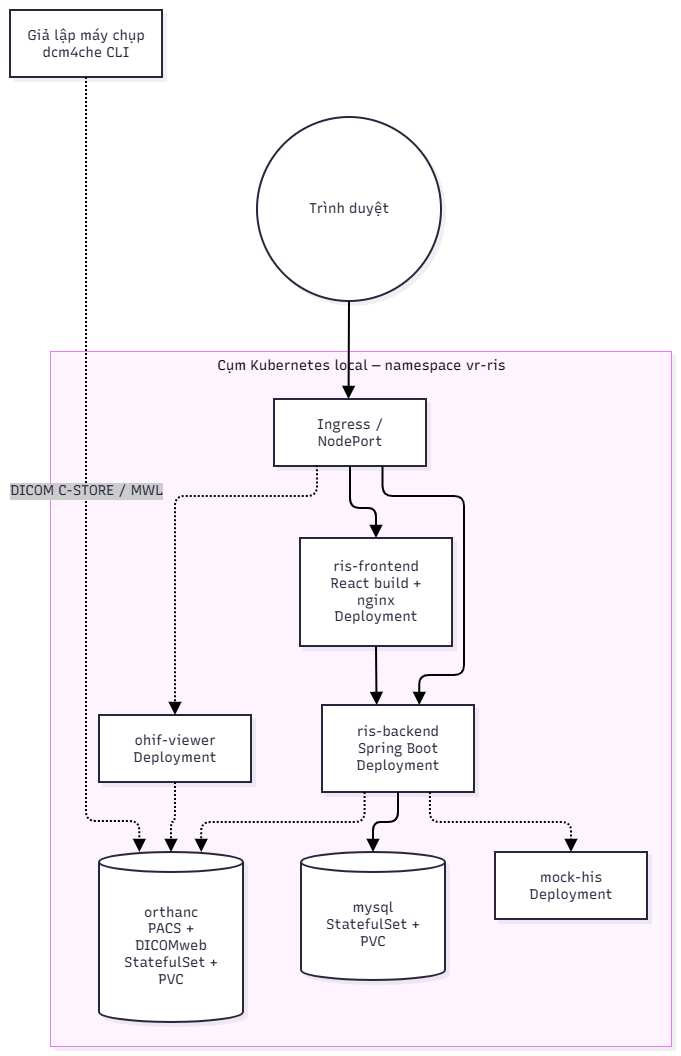

The diagram above was exported from draw.io. Its source (the exported page's mxGraphModel, read from the mxfile embedded in the PNG):
<mxGraphModel dx="845" dy="496" grid="1" gridSize="10" guides="1" tooltips="1" connect="1" arrows="1" fold="1" page="1" pageScale="1" pageWidth="827" pageHeight="1169" math="0" shadow="0">
  <root>
    <mxCell id="0" />
    <mxCell id="1" parent="0" />
    <UserObject label="" mermaidData="{&#10;  &quot;data&quot;: &quot;flowchart TB\n    U((Trình duyệt)) --&gt; ING[Ingress / NodePort]\n\n    subgraph K8S[\&quot;Cụm Kubernetes local — namespace vr-ris\&quot;]\n        ING --&gt; FE[ris-frontend&lt;br/&gt;React build + nginx&lt;br/&gt;Deployment]\n        ING --&gt; BE[ris-backend&lt;br/&gt;Spring Boot&lt;br/&gt;Deployment]\n        ING -.-&gt; OHIF[ohif-viewer&lt;br/&gt;Deployment]\n        FE --&gt; BE\n        BE --&gt; DB[(mysql&lt;br/&gt;StatefulSet + PVC)]\n        BE -.-&gt; HIS[mock-his&lt;br/&gt;Deployment]\n        BE -.-&gt; PACS[(orthanc&lt;br/&gt;PACS + DICOMweb&lt;br/&gt;StatefulSet + PVC)]\n        OHIF -.-&gt; PACS\n    end\n\n    MOD[Giả lập máy chụp&lt;br/&gt;dcm4che CLI] -.-&gt;|DICOM C-STORE / MWL| PACS\n&quot;,&#10;  &quot;config&quot;: null,&#10;  &quot;version&quot;: &quot;12&quot;&#10;}" id="3PwefY6mWMGsSvElO6I1-1">
      <mxCell connectable="0" parent="1" style="group;transparentBounds=1;editIcon=1;lockedGroup=0;groupPadding=10;" vertex="1">
        <mxGeometry as="geometry" />
      </mxCell>
    </UserObject>
    <UserObject label="Cụm Kubernetes local — namespace vr-ris" mermaidId="n:K8S" mermaidBaseStyle="html=1;whiteSpace=nowrap;strokeWidth=1;verticalAlign=top;fillColor=#FDF4FF;strokeColor=#E879F9;fontColor=#000000;fontFamily=Recursive;fontSize=14;shadow=1;shadowColor=#000000;shadowOffsetX=4;shadowOffsetY=4;shadowBlur=0;shadowOpacity=6;" mermaidBaseValue="Cụm Kubernetes local — namespace vr-ris" id="3PwefY6mWMGsSvElO6I1-2">
      <mxCell parent="3PwefY6mWMGsSvElO6I1-1" style="html=1;whiteSpace=nowrap;strokeWidth=1;verticalAlign=top;fillColor=#FDF4FF;strokeColor=#E879F9;fontColor=#000000;fontFamily=Recursive;fontSize=14;shadow=1;shadowColor=#000000;shadowOffsetX=4;shadowOffsetY=4;shadowBlur=0;shadowOpacity=6;fontSource=https%3A%2F%2Ffonts.googleapis.com%2Fcss%3Ffamily%3DRecursive;" vertex="1">
        <mxGeometry height="695" width="621" x="70" y="371" as="geometry" />
      </mxCell>
    </UserObject>
    <UserObject label="Ingress / NodePort" mermaidId="n:ING" mermaidBaseStyle="html=1;whiteSpace=wrap;strokeWidth=2;fillColor=#ffffff;strokeColor=#28253D;fontColor=#28253D;fontFamily=Recursive;fontSize=14;shadow=1;shadowColor=#000000;shadowOffsetX=4;shadowOffsetY=4;shadowBlur=0;shadowOpacity=6;" mermaidBaseValue="Ingress / NodePort" id="3PwefY6mWMGsSvElO6I1-3">
      <mxCell parent="3PwefY6mWMGsSvElO6I1-2" style="html=1;whiteSpace=wrap;strokeWidth=2;fillColor=#ffffff;strokeColor=#28253D;fontColor=#28253D;fontFamily=Recursive;fontSize=14;shadow=1;shadowColor=#000000;shadowOffsetX=4;shadowOffsetY=4;shadowBlur=0;shadowOpacity=6;labelWidth=120;fontSource=https%3A%2F%2Ffonts.googleapis.com%2Fcss%3Ffamily%3DRecursive;" vertex="1">
        <mxGeometry height="67" width="152" x="224" y="48" as="geometry" />
      </mxCell>
    </UserObject>
    <UserObject label="ris-frontend&#10;React build + nginx&#10;Deployment" mermaidId="n:FE" mermaidBaseStyle="html=1;whiteSpace=wrap;strokeWidth=2;fillColor=#ffffff;strokeColor=#28253D;fontColor=#28253D;fontFamily=Recursive;fontSize=14;shadow=1;shadowColor=#000000;shadowOffsetX=4;shadowOffsetY=4;shadowBlur=0;shadowOpacity=6;" mermaidBaseValue="ris-frontend&#10;React build + nginx&#10;Deployment" id="3PwefY6mWMGsSvElO6I1-4">
      <mxCell parent="3PwefY6mWMGsSvElO6I1-2" style="html=1;whiteSpace=wrap;strokeWidth=2;fillColor=#ffffff;strokeColor=#28253D;fontColor=#28253D;fontFamily=Recursive;fontSize=14;shadow=1;shadowColor=#000000;shadowOffsetX=4;shadowOffsetY=4;shadowBlur=0;shadowOpacity=6;labelWidth=120;fontSource=https%3A%2F%2Ffonts.googleapis.com%2Fcss%3Ffamily%3DRecursive;" vertex="1">
        <mxGeometry height="108" width="152" x="250" y="187" as="geometry" />
      </mxCell>
    </UserObject>
    <UserObject label="ris-backend&#10;Spring Boot&#10;Deployment" mermaidId="n:BE" mermaidBaseStyle="html=1;whiteSpace=wrap;strokeWidth=2;fillColor=#ffffff;strokeColor=#28253D;fontColor=#28253D;fontFamily=Recursive;fontSize=14;shadow=1;shadowColor=#000000;shadowOffsetX=4;shadowOffsetY=4;shadowBlur=0;shadowOpacity=6;" mermaidBaseValue="ris-backend&#10;Spring Boot&#10;Deployment" id="3PwefY6mWMGsSvElO6I1-5">
      <mxCell parent="3PwefY6mWMGsSvElO6I1-2" style="html=1;whiteSpace=wrap;strokeWidth=2;fillColor=#ffffff;strokeColor=#28253D;fontColor=#28253D;fontFamily=Recursive;fontSize=14;shadow=1;shadowColor=#000000;shadowOffsetX=4;shadowOffsetY=4;shadowBlur=0;shadowOpacity=6;fontSource=https%3A%2F%2Ffonts.googleapis.com%2Fcss%3Ffamily%3DRecursive;" vertex="1">
        <mxGeometry height="87" width="152" x="272" y="354" as="geometry" />
      </mxCell>
    </UserObject>
    <UserObject label="ohif-viewer&#10;Deployment" mermaidId="n:OHIF" mermaidBaseStyle="html=1;whiteSpace=wrap;strokeWidth=2;fillColor=#ffffff;strokeColor=#28253D;fontColor=#28253D;fontFamily=Recursive;fontSize=14;shadow=1;shadowColor=#000000;shadowOffsetX=4;shadowOffsetY=4;shadowBlur=0;shadowOpacity=6;" mermaidBaseValue="ohif-viewer&#10;Deployment" id="3PwefY6mWMGsSvElO6I1-6">
      <mxCell parent="3PwefY6mWMGsSvElO6I1-2" style="html=1;whiteSpace=wrap;strokeWidth=2;fillColor=#ffffff;strokeColor=#28253D;fontColor=#28253D;fontFamily=Recursive;fontSize=14;shadow=1;shadowColor=#000000;shadowOffsetX=4;shadowOffsetY=4;shadowBlur=0;shadowOpacity=6;fontSource=https%3A%2F%2Ffonts.googleapis.com%2Fcss%3Ffamily%3DRecursive;" vertex="1">
        <mxGeometry height="67" width="152" x="49" y="364" as="geometry" />
      </mxCell>
    </UserObject>
    <UserObject label="mysql&#10;StatefulSet + PVC" mermaidId="n:DB" mermaidBaseStyle="html=1;shape=cylinder3;boundedLbl=1;backgroundOutline=1;size=10;strokeWidth=2;whiteSpace=wrap;fillColor=#ffffff;strokeColor=#28253D;fontColor=#28253D;fontFamily=Recursive;fontSize=14;shadow=1;shadowColor=#000000;shadowOffsetX=4;shadowOffsetY=4;shadowBlur=0;shadowOpacity=6;" mermaidBaseValue="mysql&#10;StatefulSet + PVC" id="3PwefY6mWMGsSvElO6I1-7">
      <mxCell parent="3PwefY6mWMGsSvElO6I1-2" style="html=1;shape=cylinder3;boundedLbl=1;backgroundOutline=1;size=10;strokeWidth=2;whiteSpace=wrap;fillColor=#ffffff;strokeColor=#28253D;fontColor=#28253D;fontFamily=Recursive;fontSize=14;shadow=1;shadowColor=#000000;shadowOffsetX=4;shadowOffsetY=4;shadowBlur=0;shadowOpacity=6;labelWidth=120;fontSource=https%3A%2F%2Ffonts.googleapis.com%2Fcss%3Ffamily%3DRecursive;" vertex="1">
        <mxGeometry height="128" width="144" x="251" y="501" as="geometry" />
      </mxCell>
    </UserObject>
    <UserObject label="mock-his&#10;Deployment" mermaidId="n:HIS" mermaidBaseStyle="html=1;whiteSpace=wrap;strokeWidth=2;fillColor=#ffffff;strokeColor=#28253D;fontColor=#28253D;fontFamily=Recursive;fontSize=14;shadow=1;shadowColor=#000000;shadowOffsetX=4;shadowOffsetY=4;shadowBlur=0;shadowOpacity=6;" mermaidBaseValue="mock-his&#10;Deployment" id="3PwefY6mWMGsSvElO6I1-8">
      <mxCell parent="3PwefY6mWMGsSvElO6I1-2" style="html=1;whiteSpace=wrap;strokeWidth=2;fillColor=#ffffff;strokeColor=#28253D;fontColor=#28253D;fontFamily=Recursive;fontSize=14;shadow=1;shadowColor=#000000;shadowOffsetX=4;shadowOffsetY=4;shadowBlur=0;shadowOpacity=6;fontSource=https%3A%2F%2Ffonts.googleapis.com%2Fcss%3Ffamily%3DRecursive;" vertex="1">
        <mxGeometry height="67" width="152" x="445" y="501" as="geometry" />
      </mxCell>
    </UserObject>
    <UserObject label="orthanc&#10;PACS + DICOMweb&#10;StatefulSet + PVC" mermaidId="n:PACS" mermaidBaseStyle="html=1;shape=cylinder3;boundedLbl=1;backgroundOutline=1;size=10;strokeWidth=2;whiteSpace=wrap;fillColor=#ffffff;strokeColor=#28253D;fontColor=#28253D;fontFamily=Recursive;fontSize=14;shadow=1;shadowColor=#000000;shadowOffsetX=4;shadowOffsetY=4;shadowBlur=0;shadowOpacity=6;" mermaidBaseValue="orthanc&#10;PACS + DICOMweb&#10;StatefulSet + PVC" id="3PwefY6mWMGsSvElO6I1-9">
      <mxCell parent="3PwefY6mWMGsSvElO6I1-2" style="html=1;shape=cylinder3;boundedLbl=1;backgroundOutline=1;size=10;strokeWidth=2;whiteSpace=wrap;fillColor=#ffffff;strokeColor=#28253D;fontColor=#28253D;fontFamily=Recursive;fontSize=14;shadow=1;shadowColor=#000000;shadowOffsetX=4;shadowOffsetY=4;shadowBlur=0;shadowOpacity=6;labelWidth=120;fontSource=https%3A%2F%2Ffonts.googleapis.com%2Fcss%3Ffamily%3DRecursive;" vertex="1">
        <mxGeometry height="170" width="144" x="49" y="501" as="geometry" />
      </mxCell>
    </UserObject>
    <UserObject label="" mermaidId="e:ING-&gt;FE#0" mermaidBaseStyle="edgeStyle=orthogonalEdgeStyle;rounded=1;curved=0;startArrow=none;endArrow=block;endSize=8;jumpStyle=arc;jumpSize=12;strokeColor=#000000;exitX=0.5;exitY=0.99;entryX=0.5;entryY=0;strokeWidth=2;targetPerimeterSpacing=4;" mermaidBaseValue="" id="3PwefY6mWMGsSvElO6I1-10">
      <mxCell edge="1" parent="3PwefY6mWMGsSvElO6I1-2" source="3PwefY6mWMGsSvElO6I1-3" style="edgeStyle=orthogonalEdgeStyle;rounded=1;curved=0;startArrow=none;endArrow=block;endSize=8;jumpStyle=arc;jumpSize=12;strokeColor=#000000;exitX=0.5;exitY=0.99;entryX=0.5;entryY=0;strokeWidth=2;targetPerimeterSpacing=4;" target="3PwefY6mWMGsSvElO6I1-4">
        <mxGeometry relative="1" as="geometry">
          <Array as="points">
            <mxPoint x="300" y="157" />
            <mxPoint x="326" y="157" />
          </Array>
        </mxGeometry>
      </mxCell>
    </UserObject>
    <UserObject label="" mermaidId="e:ING-&gt;BE#0" mermaidBaseStyle="edgeStyle=orthogonalEdgeStyle;rounded=1;curved=0;startArrow=none;endArrow=block;endSize=8;jumpStyle=arc;jumpSize=12;strokeColor=#000000;exitX=0.71;exitY=0.99;entryX=0.64;entryY=0;strokeWidth=2;targetPerimeterSpacing=4;" mermaidBaseValue="" id="3PwefY6mWMGsSvElO6I1-11">
      <mxCell edge="1" parent="3PwefY6mWMGsSvElO6I1-2" source="3PwefY6mWMGsSvElO6I1-3" style="edgeStyle=orthogonalEdgeStyle;rounded=1;curved=0;startArrow=none;endArrow=block;endSize=8;jumpStyle=arc;jumpSize=12;strokeColor=#000000;exitX=0.71;exitY=0.99;entryX=0.64;entryY=0;strokeWidth=2;targetPerimeterSpacing=4;" target="3PwefY6mWMGsSvElO6I1-5">
        <mxGeometry relative="1" as="geometry">
          <Array as="points">
            <mxPoint x="332" y="145" />
            <mxPoint x="414" y="145" />
            <mxPoint x="414" y="324" />
            <mxPoint x="369" y="324" />
          </Array>
        </mxGeometry>
      </mxCell>
    </UserObject>
    <UserObject label="" mermaidId="e:ING-&gt;OHIF#0" mermaidBaseStyle="edgeStyle=orthogonalEdgeStyle;rounded=1;curved=0;dashed=1;dashPattern=2 2;fixDash=1;startArrow=none;endArrow=block;endSize=8;jumpStyle=arc;jumpSize=12;strokeColor=#000000;exitX=0.28;exitY=0.99;entryX=0.5;entryY=0;strokeWidth=2;targetPerimeterSpacing=4;" mermaidBaseValue="" id="3PwefY6mWMGsSvElO6I1-12">
      <mxCell edge="1" parent="3PwefY6mWMGsSvElO6I1-2" source="3PwefY6mWMGsSvElO6I1-3" style="edgeStyle=orthogonalEdgeStyle;rounded=1;curved=0;dashed=1;dashPattern=2 2;fixDash=1;startArrow=none;endArrow=block;endSize=8;jumpStyle=arc;jumpSize=12;strokeColor=#000000;exitX=0.28;exitY=0.99;entryX=0.5;entryY=0;strokeWidth=2;targetPerimeterSpacing=4;" target="3PwefY6mWMGsSvElO6I1-6">
        <mxGeometry relative="1" as="geometry">
          <Array as="points">
            <mxPoint x="267" y="145" />
            <mxPoint x="125" y="145" />
          </Array>
        </mxGeometry>
      </mxCell>
    </UserObject>
    <UserObject label="" mermaidId="e:FE-&gt;BE#0" mermaidBaseStyle="edgeStyle=orthogonalEdgeStyle;rounded=1;curved=0;startArrow=none;endArrow=block;endSize=8;jumpStyle=arc;jumpSize=12;strokeColor=#000000;exitX=0.5;exitY=0.99;entryX=0.36;entryY=0;strokeWidth=2;targetPerimeterSpacing=4;" mermaidBaseValue="" id="3PwefY6mWMGsSvElO6I1-13">
      <mxCell edge="1" parent="3PwefY6mWMGsSvElO6I1-2" source="3PwefY6mWMGsSvElO6I1-4" style="edgeStyle=orthogonalEdgeStyle;rounded=1;curved=0;startArrow=none;endArrow=block;endSize=8;jumpStyle=arc;jumpSize=12;strokeColor=#000000;exitX=0.5;exitY=0.99;entryX=0.36;entryY=0;strokeWidth=2;targetPerimeterSpacing=4;" target="3PwefY6mWMGsSvElO6I1-5">
        <mxGeometry relative="1" as="geometry">
          <Array as="points" />
        </mxGeometry>
      </mxCell>
    </UserObject>
    <UserObject label="" mermaidId="e:BE-&gt;DB#0" mermaidBaseStyle="edgeStyle=orthogonalEdgeStyle;rounded=1;curved=0;startArrow=none;endArrow=block;endSize=8;jumpStyle=arc;jumpSize=12;strokeColor=#000000;exitX=0.5;exitY=1;entryX=0.5;entryY=0;strokeWidth=2;targetPerimeterSpacing=4;" mermaidBaseValue="" id="3PwefY6mWMGsSvElO6I1-14">
      <mxCell edge="1" parent="3PwefY6mWMGsSvElO6I1-2" source="3PwefY6mWMGsSvElO6I1-5" style="edgeStyle=orthogonalEdgeStyle;rounded=1;curved=0;startArrow=none;endArrow=block;endSize=8;jumpStyle=arc;jumpSize=12;strokeColor=#000000;exitX=0.5;exitY=1;entryX=0.5;entryY=0;strokeWidth=2;targetPerimeterSpacing=4;" target="3PwefY6mWMGsSvElO6I1-7">
        <mxGeometry relative="1" as="geometry">
          <Array as="points">
            <mxPoint x="348" y="471" />
            <mxPoint x="323" y="471" />
          </Array>
        </mxGeometry>
      </mxCell>
    </UserObject>
    <UserObject label="" mermaidId="e:BE-&gt;HIS#0" mermaidBaseStyle="edgeStyle=orthogonalEdgeStyle;rounded=1;curved=0;dashed=1;dashPattern=2 2;fixDash=1;startArrow=none;endArrow=block;endSize=8;jumpStyle=arc;jumpSize=12;strokeColor=#000000;exitX=0.71;exitY=1;entryX=0.5;entryY=0;strokeWidth=2;targetPerimeterSpacing=4;" mermaidBaseValue="" id="3PwefY6mWMGsSvElO6I1-15">
      <mxCell edge="1" parent="3PwefY6mWMGsSvElO6I1-2" source="3PwefY6mWMGsSvElO6I1-5" style="edgeStyle=orthogonalEdgeStyle;rounded=1;curved=0;dashed=1;dashPattern=2 2;fixDash=1;startArrow=none;endArrow=block;endSize=8;jumpStyle=arc;jumpSize=12;strokeColor=#000000;exitX=0.71;exitY=1;entryX=0.5;entryY=0;strokeWidth=2;targetPerimeterSpacing=4;" target="3PwefY6mWMGsSvElO6I1-8">
        <mxGeometry relative="1" as="geometry">
          <Array as="points">
            <mxPoint x="380" y="471" />
            <mxPoint x="521" y="471" />
          </Array>
        </mxGeometry>
      </mxCell>
    </UserObject>
    <UserObject label="" mermaidId="e:BE-&gt;PACS#0" mermaidBaseStyle="edgeStyle=orthogonalEdgeStyle;rounded=1;curved=0;dashed=1;dashPattern=2 2;fixDash=1;startArrow=none;endArrow=block;endSize=8;jumpStyle=arc;jumpSize=12;strokeColor=#000000;exitX=0.28;exitY=1;entryX=0.71;entryY=0;strokeWidth=2;targetPerimeterSpacing=4;" mermaidBaseValue="" id="3PwefY6mWMGsSvElO6I1-16">
      <mxCell edge="1" parent="3PwefY6mWMGsSvElO6I1-2" source="3PwefY6mWMGsSvElO6I1-5" style="edgeStyle=orthogonalEdgeStyle;rounded=1;curved=0;dashed=1;dashPattern=2 2;fixDash=1;startArrow=none;endArrow=block;endSize=8;jumpStyle=arc;jumpSize=12;strokeColor=#000000;exitX=0.28;exitY=1;entryX=0.71;entryY=0;strokeWidth=2;targetPerimeterSpacing=4;" target="3PwefY6mWMGsSvElO6I1-9">
        <mxGeometry relative="1" as="geometry">
          <Array as="points">
            <mxPoint x="315" y="471" />
            <mxPoint x="152" y="471" />
          </Array>
        </mxGeometry>
      </mxCell>
    </UserObject>
    <UserObject label="" mermaidId="e:OHIF-&gt;PACS#0" mermaidBaseStyle="edgeStyle=orthogonalEdgeStyle;rounded=1;curved=0;dashed=1;dashPattern=2 2;fixDash=1;startArrow=none;endArrow=block;endSize=8;jumpStyle=arc;jumpSize=12;strokeColor=#000000;exitX=0.5;exitY=1;entryX=0.5;entryY=0;strokeWidth=2;targetPerimeterSpacing=4;" mermaidBaseValue="" id="3PwefY6mWMGsSvElO6I1-17">
      <mxCell edge="1" parent="3PwefY6mWMGsSvElO6I1-2" source="3PwefY6mWMGsSvElO6I1-6" style="edgeStyle=orthogonalEdgeStyle;rounded=1;curved=0;dashed=1;dashPattern=2 2;fixDash=1;startArrow=none;endArrow=block;endSize=8;jumpStyle=arc;jumpSize=12;strokeColor=#000000;exitX=0.5;exitY=1;entryX=0.5;entryY=0;strokeWidth=2;targetPerimeterSpacing=4;" target="3PwefY6mWMGsSvElO6I1-9">
        <mxGeometry relative="1" as="geometry">
          <Array as="points">
            <mxPoint x="125" y="471" />
            <mxPoint x="121" y="471" />
          </Array>
        </mxGeometry>
      </mxCell>
    </UserObject>
    <UserObject label="Trình duyệt" mermaidId="n:U" mermaidBaseStyle="ellipse;html=1;aspect=fixed;strokeWidth=2;whiteSpace=wrap;fillColor=#ffffff;strokeColor=#28253D;fontColor=#28253D;fontFamily=Recursive;fontSize=14;shadow=1;shadowColor=#000000;shadowOffsetX=4;shadowOffsetY=4;shadowBlur=0;shadowOpacity=6;" mermaidBaseValue="Trình duyệt" id="3PwefY6mWMGsSvElO6I1-18">
      <mxCell parent="3PwefY6mWMGsSvElO6I1-1" style="ellipse;html=1;aspect=fixed;strokeWidth=2;whiteSpace=wrap;fillColor=#ffffff;strokeColor=#28253D;fontColor=#28253D;fontFamily=Recursive;fontSize=14;shadow=1;shadowColor=#000000;shadowOffsetX=4;shadowOffsetY=4;shadowBlur=0;shadowOpacity=6;fontSource=https%3A%2F%2Ffonts.googleapis.com%2Fcss%3Ffamily%3DRecursive;" vertex="1">
        <mxGeometry height="184" width="184" x="277" y="137" as="geometry" />
      </mxCell>
    </UserObject>
    <UserObject label="Giả lập máy chụp&#10;dcm4che CLI" mermaidId="n:MOD" mermaidBaseStyle="html=1;whiteSpace=wrap;strokeWidth=2;fillColor=#ffffff;strokeColor=#28253D;fontColor=#28253D;fontFamily=Recursive;fontSize=14;shadow=1;shadowColor=#000000;shadowOffsetX=4;shadowOffsetY=4;shadowBlur=0;shadowOpacity=6;" mermaidBaseValue="Giả lập máy chụp&#10;dcm4che CLI" id="3PwefY6mWMGsSvElO6I1-19">
      <mxCell parent="3PwefY6mWMGsSvElO6I1-1" style="html=1;whiteSpace=wrap;strokeWidth=2;fillColor=#ffffff;strokeColor=#28253D;fontColor=#28253D;fontFamily=Recursive;fontSize=14;shadow=1;shadowColor=#000000;shadowOffsetX=4;shadowOffsetY=4;shadowBlur=0;shadowOpacity=6;fontSource=https%3A%2F%2Ffonts.googleapis.com%2Fcss%3Ffamily%3DRecursive;" vertex="1">
        <mxGeometry height="67" width="152" x="30" y="30" as="geometry" />
      </mxCell>
    </UserObject>
    <UserObject label="" mermaidId="e:U-&gt;ING#0" mermaidBaseStyle="edgeStyle=orthogonalEdgeStyle;rounded=1;curved=0;startArrow=none;endArrow=block;endSize=8;jumpStyle=arc;jumpSize=12;strokeColor=#000000;exitX=0.5;exitY=1;entryX=0.49;entryY=0;strokeWidth=2;targetPerimeterSpacing=4;" mermaidBaseValue="" id="3PwefY6mWMGsSvElO6I1-20">
      <mxCell edge="1" parent="3PwefY6mWMGsSvElO6I1-1" source="3PwefY6mWMGsSvElO6I1-18" style="edgeStyle=orthogonalEdgeStyle;rounded=1;curved=0;startArrow=none;endArrow=block;endSize=8;jumpStyle=arc;jumpSize=12;strokeColor=#000000;exitX=0.5;exitY=1;entryX=0.49;entryY=0;strokeWidth=2;targetPerimeterSpacing=4;" target="3PwefY6mWMGsSvElO6I1-3">
        <mxGeometry relative="1" as="geometry">
          <Array as="points" />
        </mxGeometry>
      </mxCell>
    </UserObject>
    <UserObject label="DICOM C-STORE / MWL" mermaidId="e:MOD-&gt;PACS#0" mermaidBaseStyle="edgeStyle=orthogonalEdgeStyle;rounded=1;curved=0;dashed=1;dashPattern=2 2;fixDash=1;startArrow=none;endArrow=block;endSize=8;jumpStyle=arc;jumpSize=12;strokeColor=#000000;html=1;fontSize=16;labelBackgroundColor=#cccccc;fontFamily=Recursive;fontColor=#28253D;exitX=0.5;exitY=0.99;entryX=0.28;entryY=0;strokeWidth=2;targetPerimeterSpacing=4;" mermaidBaseValue="DICOM C-STORE / MWL" id="3PwefY6mWMGsSvElO6I1-21">
      <mxCell edge="1" parent="3PwefY6mWMGsSvElO6I1-1" source="3PwefY6mWMGsSvElO6I1-19" style="edgeStyle=orthogonalEdgeStyle;rounded=1;curved=0;dashed=1;dashPattern=2 2;fixDash=1;startArrow=none;endArrow=block;endSize=8;jumpStyle=arc;jumpSize=12;strokeColor=#000000;html=1;fontSize=14;labelBackgroundColor=#cccccc;fontFamily=Recursive;fontColor=#28253D;exitX=0.5;exitY=0.99;entryX=0.28;entryY=0;strokeWidth=2;targetPerimeterSpacing=4;fontSource=https%3A%2F%2Ffonts.googleapis.com%2Fcss%3Ffamily%3DRecursive;" target="3PwefY6mWMGsSvElO6I1-9">
        <mxGeometry relative="1" as="geometry">
          <Array as="points">
            <mxPoint x="106" y="361" />
            <mxPoint x="106" y="841" />
            <mxPoint x="160" y="841" />
          </Array>
        </mxGeometry>
      </mxCell>
    </UserObject>
  </root>
</mxGraphModel>